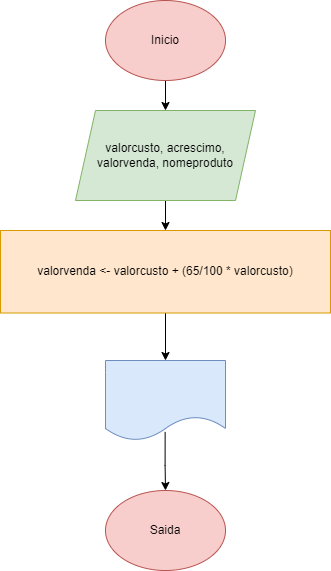

The diagram above was exported from draw.io. Its source (the exported page's mxGraphModel, read from the mxfile embedded in the PNG):
<mxGraphModel dx="1114" dy="559" grid="1" gridSize="10" guides="1" tooltips="1" connect="1" arrows="1" fold="1" page="1" pageScale="1" pageWidth="827" pageHeight="1169" math="0" shadow="0">
  <root>
    <mxCell id="0" />
    <mxCell id="1" parent="0" />
    <mxCell id="E5Gco7Ad2eMxm85ELOCY-6" style="edgeStyle=orthogonalEdgeStyle;rounded=0;orthogonalLoop=1;jettySize=auto;html=1;exitX=0.5;exitY=1;exitDx=0;exitDy=0;entryX=0.5;entryY=0;entryDx=0;entryDy=0;" parent="1" source="E5Gco7Ad2eMxm85ELOCY-1" target="E5Gco7Ad2eMxm85ELOCY-2" edge="1">
      <mxGeometry relative="1" as="geometry" />
    </mxCell>
    <mxCell id="E5Gco7Ad2eMxm85ELOCY-1" value="Inicio" style="ellipse;whiteSpace=wrap;html=1;fillColor=#f8cecc;strokeColor=#b85450;" parent="1" vertex="1">
      <mxGeometry x="340" y="20" width="120" height="80" as="geometry" />
    </mxCell>
    <mxCell id="E5Gco7Ad2eMxm85ELOCY-7" value="" style="edgeStyle=orthogonalEdgeStyle;rounded=0;orthogonalLoop=1;jettySize=auto;html=1;" parent="1" source="E5Gco7Ad2eMxm85ELOCY-2" target="E5Gco7Ad2eMxm85ELOCY-3" edge="1">
      <mxGeometry relative="1" as="geometry" />
    </mxCell>
    <mxCell id="E5Gco7Ad2eMxm85ELOCY-2" value="valorcusto, acrescimo, valorvenda,&amp;nbsp;nomeproduto" style="shape=parallelogram;perimeter=parallelogramPerimeter;whiteSpace=wrap;html=1;fixedSize=1;fillColor=#d5e8d4;strokeColor=#82b366;" parent="1" vertex="1">
      <mxGeometry x="310" y="130" width="180" height="90" as="geometry" />
    </mxCell>
    <mxCell id="E5Gco7Ad2eMxm85ELOCY-8" style="edgeStyle=orthogonalEdgeStyle;rounded=0;orthogonalLoop=1;jettySize=auto;html=1;entryX=0.5;entryY=0;entryDx=0;entryDy=0;" parent="1" source="E5Gco7Ad2eMxm85ELOCY-3" target="E5Gco7Ad2eMxm85ELOCY-4" edge="1">
      <mxGeometry relative="1" as="geometry" />
    </mxCell>
    <mxCell id="E5Gco7Ad2eMxm85ELOCY-3" value="valorvenda &amp;lt;- valorcusto + (65/100 * valorcusto)" style="rounded=0;whiteSpace=wrap;html=1;fillColor=#ffe6cc;strokeColor=#d79b00;" parent="1" vertex="1">
      <mxGeometry x="235" y="250" width="330" height="82.5" as="geometry" />
    </mxCell>
    <mxCell id="E5Gco7Ad2eMxm85ELOCY-9" style="edgeStyle=orthogonalEdgeStyle;rounded=0;orthogonalLoop=1;jettySize=auto;html=1;exitX=0.497;exitY=0.893;exitDx=0;exitDy=0;exitPerimeter=0;" parent="1" source="E5Gco7Ad2eMxm85ELOCY-4" edge="1">
      <mxGeometry relative="1" as="geometry">
        <mxPoint x="400" y="510" as="targetPoint" />
        <Array as="points" />
      </mxGeometry>
    </mxCell>
    <mxCell id="E5Gco7Ad2eMxm85ELOCY-4" value="" style="shape=document;whiteSpace=wrap;html=1;boundedLbl=1;fillColor=#dae8fc;strokeColor=#6c8ebf;" parent="1" vertex="1">
      <mxGeometry x="340" y="380" width="120" height="80" as="geometry" />
    </mxCell>
    <mxCell id="E5Gco7Ad2eMxm85ELOCY-5" value="Saida" style="ellipse;whiteSpace=wrap;html=1;fillColor=#f8cecc;strokeColor=#b85450;" parent="1" vertex="1">
      <mxGeometry x="340" y="510" width="120" height="80" as="geometry" />
    </mxCell>
  </root>
</mxGraphModel>